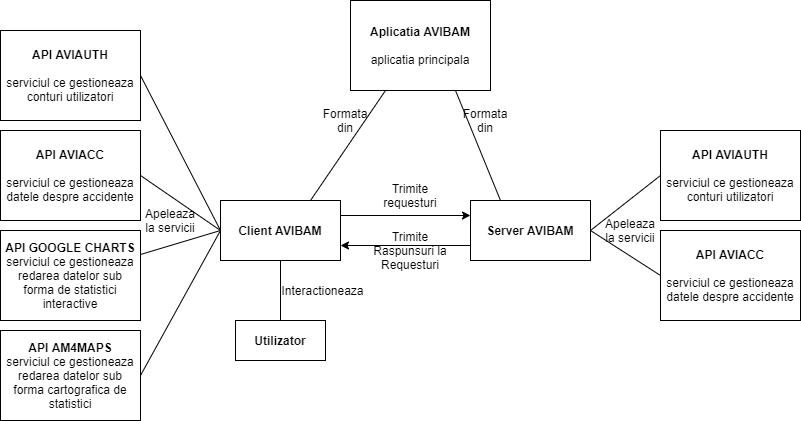

The diagram above was exported from draw.io. Its source (the exported page's mxGraphModel, read from the mxfile embedded in the PNG):
<mxGraphModel dx="2071" dy="682" grid="1" gridSize="10" guides="1" tooltips="1" connect="1" arrows="1" fold="1" page="1" pageScale="1" pageWidth="850" pageHeight="1100" math="0" shadow="0">
  <root>
    <mxCell id="0" />
    <mxCell id="1" parent="0" />
    <mxCell id="ERVmldqB0sKCXPKP6a-k-1" value="&lt;font style=&quot;font-size: 12px&quot;&gt;&lt;b&gt;Aplicatia AVIBAM&lt;/b&gt;&lt;br&gt;&lt;br&gt;aplicatia principala&lt;br&gt;&lt;/font&gt;" style="rounded=0;whiteSpace=wrap;html=1;" vertex="1" parent="1">
      <mxGeometry x="270" y="660" width="140" height="90" as="geometry" />
    </mxCell>
    <mxCell id="ERVmldqB0sKCXPKP6a-k-2" value="&lt;b&gt;&lt;font style=&quot;font-size: 12px&quot;&gt;API AVIAUTH&lt;br&gt;&lt;/font&gt;&lt;/b&gt;&lt;span style=&quot;color: rgba(0 , 0 , 0 , 0) ; font-family: monospace ; font-size: 0px&quot;&gt;%3CmxGraphModel%3E%3Croot%3E%3CmxCell%20id%3D%220%22%2F%3E%3CmxCell%20id%3D%221%22%20parent%3D%220%22%2F%3E%3CmxCell%20id%3D%222%22%20value%3D%22%26lt%3Bb%26gt%3B%26lt%3Bfont%20style%3D%26quot%3Bfont-size%3A%2012px%26quot%3B%26gt%3BAplicatia%20AVIBAM%26lt%3B%2Ffont%26gt%3B%26lt%3B%2Fb%26gt%3B%22%20style%3D%22rounded%3D0%3BwhiteSpace%3Dwrap%3Bhtml%3D1%3B%22%20vertex%3D%221%22%20parent%3D%221%22%3E%3CmxGeometry%20x%3D%22340%22%20y%3D%22560%22%20width%3D%22200%22%20height%3D%22150%22%20as%3D%22geometry%22%2F%3E%3C%2FmxCell%3E%3C%2Froot%3E%3C%2FmxGraphModel%3Ege&lt;br&gt;&lt;/span&gt;&lt;font style=&quot;font-size: 12px&quot;&gt;serviciul ce gestioneaza conturi utilizatori&lt;br&gt;&lt;/font&gt;" style="rounded=0;whiteSpace=wrap;html=1;" vertex="1" parent="1">
      <mxGeometry x="-80" y="690" width="140" height="90" as="geometry" />
    </mxCell>
    <mxCell id="ERVmldqB0sKCXPKP6a-k-3" value="&lt;b&gt;&lt;font style=&quot;font-size: 12px&quot;&gt;API AVIACC&lt;br&gt;&lt;/font&gt;&lt;/b&gt;&lt;span style=&quot;color: rgba(0 , 0 , 0 , 0) ; font-family: monospace ; font-size: 0px&quot;&gt;%3CmxGraphModel%3E%3Croot%3E%3CmxCell%20id%3D%220%22%2F%3E%3CmxCell%20id%3D%221%22%20parent%3D%220%22%2F%3E%3CmxCell%20id%3D%222%22%20value%3D%22%26lt%3Bb%26gt%3B%26lt%3Bfont%20style%3D%26quot%3Bfont-size%3A%2012px%26quot%3B%26gt%3BAplicatia%20AVIBAM%26lt%3B%2Ffont%26gt%3B%26lt%3B%2Fb%26gt%3B%22%20style%3D%22rounded%3D0%3BwhiteSpace%3Dwrap%3Bhtml%3D1%3B%22%20vertex%3D%221%22%20parent%3D%221%22%3E%3CmxGeometry%20x%3D%22340%22%20y%3D%22560%22%20width%3D%22200%22%20height%3D%22150%22%20as%3D%22geometry%22%2F%3E%3C%2FmxCell%3E%3C%2Froot%3E%3C%2FmxGraphModel%3Egse&lt;br&gt;&lt;/span&gt;&lt;font style=&quot;font-size: 12px&quot;&gt;serviciul ce gestioneaza datele despre accidente&lt;br&gt;&lt;/font&gt;" style="rounded=0;whiteSpace=wrap;html=1;" vertex="1" parent="1">
      <mxGeometry x="-80" y="790" width="140" height="90" as="geometry" />
    </mxCell>
    <mxCell id="ERVmldqB0sKCXPKP6a-k-17" style="edgeStyle=orthogonalEdgeStyle;rounded=0;orthogonalLoop=1;jettySize=auto;html=1;exitX=1;exitY=0.25;exitDx=0;exitDy=0;entryX=0;entryY=0.25;entryDx=0;entryDy=0;" edge="1" parent="1" source="ERVmldqB0sKCXPKP6a-k-4" target="ERVmldqB0sKCXPKP6a-k-5">
      <mxGeometry relative="1" as="geometry" />
    </mxCell>
    <mxCell id="ERVmldqB0sKCXPKP6a-k-4" value="&lt;font style=&quot;font-size: 12px&quot;&gt;&lt;b&gt;Client AVIBAM&lt;/b&gt;&lt;br&gt;&lt;/font&gt;" style="rounded=0;whiteSpace=wrap;html=1;" vertex="1" parent="1">
      <mxGeometry x="140" y="860" width="120" height="60" as="geometry" />
    </mxCell>
    <mxCell id="ERVmldqB0sKCXPKP6a-k-5" value="&lt;font style=&quot;font-size: 12px&quot;&gt;&lt;b&gt;Server AVIBAM&lt;/b&gt;&lt;br&gt;&lt;/font&gt;" style="rounded=0;whiteSpace=wrap;html=1;" vertex="1" parent="1">
      <mxGeometry x="390" y="860" width="120" height="60" as="geometry" />
    </mxCell>
    <mxCell id="ERVmldqB0sKCXPKP6a-k-6" value="" style="endArrow=none;html=1;entryX=0.25;entryY=1;entryDx=0;entryDy=0;exitX=0.75;exitY=0;exitDx=0;exitDy=0;" edge="1" parent="1" source="ERVmldqB0sKCXPKP6a-k-4" target="ERVmldqB0sKCXPKP6a-k-1">
      <mxGeometry width="50" height="50" relative="1" as="geometry">
        <mxPoint x="400" y="810" as="sourcePoint" />
        <mxPoint x="450" y="760" as="targetPoint" />
      </mxGeometry>
    </mxCell>
    <mxCell id="ERVmldqB0sKCXPKP6a-k-7" value="" style="endArrow=none;html=1;exitX=0.75;exitY=1;exitDx=0;exitDy=0;entryX=0.25;entryY=0;entryDx=0;entryDy=0;" edge="1" parent="1" source="ERVmldqB0sKCXPKP6a-k-1" target="ERVmldqB0sKCXPKP6a-k-5">
      <mxGeometry width="50" height="50" relative="1" as="geometry">
        <mxPoint x="400" y="810" as="sourcePoint" />
        <mxPoint x="450" y="760" as="targetPoint" />
      </mxGeometry>
    </mxCell>
    <mxCell id="ERVmldqB0sKCXPKP6a-k-8" value="&lt;font style=&quot;font-size: 12px&quot;&gt;&lt;b&gt;Utilizator&lt;/b&gt;&lt;br&gt;&lt;/font&gt;" style="rounded=0;whiteSpace=wrap;html=1;" vertex="1" parent="1">
      <mxGeometry x="155" y="980" width="90" height="40" as="geometry" />
    </mxCell>
    <mxCell id="ERVmldqB0sKCXPKP6a-k-10" value="Formata din" style="text;html=1;strokeColor=none;fillColor=none;align=center;verticalAlign=middle;whiteSpace=wrap;rounded=0;" vertex="1" parent="1">
      <mxGeometry x="385" y="770" width="40" height="20" as="geometry" />
    </mxCell>
    <mxCell id="ERVmldqB0sKCXPKP6a-k-11" value="Formata din" style="text;html=1;strokeColor=none;fillColor=none;align=center;verticalAlign=middle;whiteSpace=wrap;rounded=0;" vertex="1" parent="1">
      <mxGeometry x="245" y="770" width="40" height="20" as="geometry" />
    </mxCell>
    <mxCell id="ERVmldqB0sKCXPKP6a-k-13" value="Trimite requesturi" style="text;html=1;strokeColor=none;fillColor=none;align=center;verticalAlign=middle;whiteSpace=wrap;rounded=0;" vertex="1" parent="1">
      <mxGeometry x="310" y="845" width="40" height="20" as="geometry" />
    </mxCell>
    <mxCell id="ERVmldqB0sKCXPKP6a-k-15" value="" style="endArrow=none;html=1;exitX=0.5;exitY=0;exitDx=0;exitDy=0;entryX=0.5;entryY=1;entryDx=0;entryDy=0;" edge="1" parent="1" source="ERVmldqB0sKCXPKP6a-k-8" target="ERVmldqB0sKCXPKP6a-k-4">
      <mxGeometry width="50" height="50" relative="1" as="geometry">
        <mxPoint x="400" y="910" as="sourcePoint" />
        <mxPoint x="450" y="860" as="targetPoint" />
      </mxGeometry>
    </mxCell>
    <mxCell id="ERVmldqB0sKCXPKP6a-k-16" value="Interactioneaza" style="text;html=1;strokeColor=none;fillColor=none;align=center;verticalAlign=middle;whiteSpace=wrap;rounded=0;" vertex="1" parent="1">
      <mxGeometry x="205" y="940" width="75" height="20" as="geometry" />
    </mxCell>
    <mxCell id="ERVmldqB0sKCXPKP6a-k-18" value="" style="endArrow=classic;html=1;exitX=0;exitY=0.75;exitDx=0;exitDy=0;entryX=1;entryY=0.75;entryDx=0;entryDy=0;" edge="1" parent="1" source="ERVmldqB0sKCXPKP6a-k-5" target="ERVmldqB0sKCXPKP6a-k-4">
      <mxGeometry width="50" height="50" relative="1" as="geometry">
        <mxPoint x="400" y="910" as="sourcePoint" />
        <mxPoint x="450" y="860" as="targetPoint" />
      </mxGeometry>
    </mxCell>
    <mxCell id="ERVmldqB0sKCXPKP6a-k-19" value="Trimite Raspunsuri la Requesturi" style="text;html=1;strokeColor=none;fillColor=none;align=center;verticalAlign=middle;whiteSpace=wrap;rounded=0;" vertex="1" parent="1">
      <mxGeometry x="280" y="900" width="100" height="20" as="geometry" />
    </mxCell>
    <mxCell id="ERVmldqB0sKCXPKP6a-k-20" value="&lt;b&gt;&lt;font style=&quot;font-size: 12px&quot;&gt;API GOOGLE CHARTS&lt;/font&gt;&lt;/b&gt;&lt;span style=&quot;color: rgba(0 , 0 , 0 , 0) ; font-family: monospace ; font-size: 0px&quot;&gt;%3CmxGraphModel%3E%3Croot%3E%3CmxCell%20id%3D%220%22%2F%3E%3CmxCell%20id%3D%221%22%20parent%3D%220%22%2F%3E%3CmxCell%20id%3D%222%22%20value%3D%22%26lt%3Bb%26gt%3B%26lt%3Bfont%20style%3D%26quot%3Bfont-size%3A%2012px%26quot%3B%26gt%3BAplicatia%20AVIBAM%26lt%3B%2Ffont%26gt%3B%26lt%3B%2Fb%26gt%3B%22%20style%3D%22rounded%3D0%3BwhiteSpace%3Dwrap%3Bhtml%3D1%3B%22%20vertex%3D%221%22%20parent%3D%221%22%3E%3CmxGeometry%20x%3D%22340%22%20y%3D%22560%22%20width%3D%22200%22%20height%3D%22150%22%20as%3D%22geometry%22%2F%3E%3C%2FmxCell%3E%3C%2Froot%3E%3C%2FmxGraphModel%3Egse&lt;br&gt;&lt;/span&gt;&lt;font style=&quot;font-size: 12px&quot;&gt;serviciul ce gestioneaza redarea datelor sub forma de statistici interactive&lt;br&gt;&lt;/font&gt;" style="rounded=0;whiteSpace=wrap;html=1;" vertex="1" parent="1">
      <mxGeometry x="-80" y="890" width="140" height="90" as="geometry" />
    </mxCell>
    <mxCell id="ERVmldqB0sKCXPKP6a-k-22" value="&lt;font style=&quot;font-size: 12px&quot;&gt;&lt;b&gt;API AM4MAPS&lt;br&gt;&lt;/b&gt;serviciul ce gestioneaza redarea datelor sub forma cartografica de statistici&lt;br&gt;&lt;/font&gt;" style="rounded=0;whiteSpace=wrap;html=1;" vertex="1" parent="1">
      <mxGeometry x="-80" y="990" width="140" height="90" as="geometry" />
    </mxCell>
    <mxCell id="ERVmldqB0sKCXPKP6a-k-23" value="&lt;b&gt;&lt;font style=&quot;font-size: 12px&quot;&gt;API AVIAUTH&lt;br&gt;&lt;/font&gt;&lt;/b&gt;&lt;span style=&quot;color: rgba(0 , 0 , 0 , 0) ; font-family: monospace ; font-size: 0px&quot;&gt;%3CmxGraphModel%3E%3Croot%3E%3CmxCell%20id%3D%220%22%2F%3E%3CmxCell%20id%3D%221%22%20parent%3D%220%22%2F%3E%3CmxCell%20id%3D%222%22%20value%3D%22%26lt%3Bb%26gt%3B%26lt%3Bfont%20style%3D%26quot%3Bfont-size%3A%2012px%26quot%3B%26gt%3BAplicatia%20AVIBAM%26lt%3B%2Ffont%26gt%3B%26lt%3B%2Fb%26gt%3B%22%20style%3D%22rounded%3D0%3BwhiteSpace%3Dwrap%3Bhtml%3D1%3B%22%20vertex%3D%221%22%20parent%3D%221%22%3E%3CmxGeometry%20x%3D%22340%22%20y%3D%22560%22%20width%3D%22200%22%20height%3D%22150%22%20as%3D%22geometry%22%2F%3E%3C%2FmxCell%3E%3C%2Froot%3E%3C%2FmxGraphModel%3Ege&lt;br&gt;&lt;/span&gt;&lt;font style=&quot;font-size: 12px&quot;&gt;serviciul ce gestioneaza conturi utilizatori&lt;br&gt;&lt;/font&gt;" style="rounded=0;whiteSpace=wrap;html=1;" vertex="1" parent="1">
      <mxGeometry x="580" y="790" width="140" height="90" as="geometry" />
    </mxCell>
    <mxCell id="ERVmldqB0sKCXPKP6a-k-24" value="&lt;b&gt;&lt;font style=&quot;font-size: 12px&quot;&gt;API AVIACC&lt;br&gt;&lt;/font&gt;&lt;/b&gt;&lt;span style=&quot;color: rgba(0 , 0 , 0 , 0) ; font-family: monospace ; font-size: 0px&quot;&gt;%3CmxGraphModel%3E%3Croot%3E%3CmxCell%20id%3D%220%22%2F%3E%3CmxCell%20id%3D%221%22%20parent%3D%220%22%2F%3E%3CmxCell%20id%3D%222%22%20value%3D%22%26lt%3Bb%26gt%3B%26lt%3Bfont%20style%3D%26quot%3Bfont-size%3A%2012px%26quot%3B%26gt%3BAplicatia%20AVIBAM%26lt%3B%2Ffont%26gt%3B%26lt%3B%2Fb%26gt%3B%22%20style%3D%22rounded%3D0%3BwhiteSpace%3Dwrap%3Bhtml%3D1%3B%22%20vertex%3D%221%22%20parent%3D%221%22%3E%3CmxGeometry%20x%3D%22340%22%20y%3D%22560%22%20width%3D%22200%22%20height%3D%22150%22%20as%3D%22geometry%22%2F%3E%3C%2FmxCell%3E%3C%2Froot%3E%3C%2FmxGraphModel%3Egse&lt;br&gt;&lt;/span&gt;&lt;font style=&quot;font-size: 12px&quot;&gt;serviciul ce gestioneaza datele despre accidente&lt;br&gt;&lt;/font&gt;" style="rounded=0;whiteSpace=wrap;html=1;" vertex="1" parent="1">
      <mxGeometry x="580" y="890" width="140" height="90" as="geometry" />
    </mxCell>
    <mxCell id="ERVmldqB0sKCXPKP6a-k-25" value="" style="endArrow=none;html=1;exitX=1;exitY=0.5;exitDx=0;exitDy=0;entryX=0;entryY=0.5;entryDx=0;entryDy=0;" edge="1" parent="1" source="ERVmldqB0sKCXPKP6a-k-2" target="ERVmldqB0sKCXPKP6a-k-4">
      <mxGeometry width="50" height="50" relative="1" as="geometry">
        <mxPoint x="380" y="910" as="sourcePoint" />
        <mxPoint x="430" y="860" as="targetPoint" />
      </mxGeometry>
    </mxCell>
    <mxCell id="ERVmldqB0sKCXPKP6a-k-26" value="" style="endArrow=none;html=1;exitX=1;exitY=0.5;exitDx=0;exitDy=0;entryX=0;entryY=0.5;entryDx=0;entryDy=0;" edge="1" parent="1" source="ERVmldqB0sKCXPKP6a-k-3" target="ERVmldqB0sKCXPKP6a-k-4">
      <mxGeometry width="50" height="50" relative="1" as="geometry">
        <mxPoint x="75" y="855" as="sourcePoint" />
        <mxPoint x="155" y="980" as="targetPoint" />
      </mxGeometry>
    </mxCell>
    <mxCell id="ERVmldqB0sKCXPKP6a-k-27" value="" style="endArrow=none;html=1;exitX=0;exitY=0.5;exitDx=0;exitDy=0;" edge="1" parent="1" source="ERVmldqB0sKCXPKP6a-k-4" target="ERVmldqB0sKCXPKP6a-k-20">
      <mxGeometry width="50" height="50" relative="1" as="geometry">
        <mxPoint x="380" y="910" as="sourcePoint" />
        <mxPoint x="430" y="860" as="targetPoint" />
      </mxGeometry>
    </mxCell>
    <mxCell id="ERVmldqB0sKCXPKP6a-k-28" value="" style="endArrow=none;html=1;exitX=1;exitY=0.5;exitDx=0;exitDy=0;entryX=0;entryY=0.5;entryDx=0;entryDy=0;" edge="1" parent="1" source="ERVmldqB0sKCXPKP6a-k-22" target="ERVmldqB0sKCXPKP6a-k-4">
      <mxGeometry width="50" height="50" relative="1" as="geometry">
        <mxPoint x="380" y="910" as="sourcePoint" />
        <mxPoint x="430" y="860" as="targetPoint" />
      </mxGeometry>
    </mxCell>
    <mxCell id="ERVmldqB0sKCXPKP6a-k-29" value="Apeleaza la servicii" style="text;html=1;strokeColor=none;fillColor=none;align=center;verticalAlign=middle;whiteSpace=wrap;rounded=0;" vertex="1" parent="1">
      <mxGeometry x="70" y="870" width="40" height="20" as="geometry" />
    </mxCell>
    <mxCell id="ERVmldqB0sKCXPKP6a-k-30" value="Apeleaza la servicii" style="text;html=1;strokeColor=none;fillColor=none;align=center;verticalAlign=middle;whiteSpace=wrap;rounded=0;" vertex="1" parent="1">
      <mxGeometry x="530" y="880" width="40" height="20" as="geometry" />
    </mxCell>
    <mxCell id="ERVmldqB0sKCXPKP6a-k-31" value="" style="endArrow=none;html=1;exitX=1;exitY=0.5;exitDx=0;exitDy=0;entryX=0;entryY=0.5;entryDx=0;entryDy=0;" edge="1" parent="1" source="ERVmldqB0sKCXPKP6a-k-5" target="ERVmldqB0sKCXPKP6a-k-23">
      <mxGeometry width="50" height="50" relative="1" as="geometry">
        <mxPoint x="380" y="910" as="sourcePoint" />
        <mxPoint x="430" y="860" as="targetPoint" />
      </mxGeometry>
    </mxCell>
    <mxCell id="ERVmldqB0sKCXPKP6a-k-32" value="" style="endArrow=none;html=1;exitX=1;exitY=0.5;exitDx=0;exitDy=0;entryX=0;entryY=0.5;entryDx=0;entryDy=0;" edge="1" parent="1" source="ERVmldqB0sKCXPKP6a-k-5" target="ERVmldqB0sKCXPKP6a-k-24">
      <mxGeometry width="50" height="50" relative="1" as="geometry">
        <mxPoint x="380" y="910" as="sourcePoint" />
        <mxPoint x="430" y="860" as="targetPoint" />
      </mxGeometry>
    </mxCell>
  </root>
</mxGraphModel>